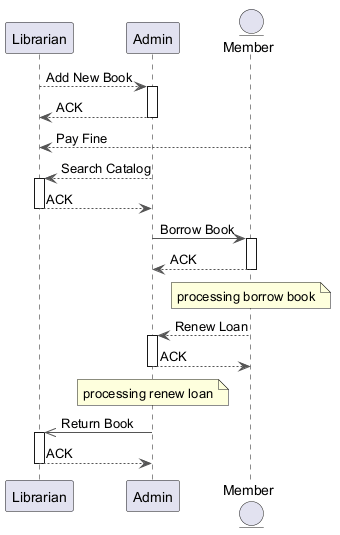

The diagram above was rendered by PlantUML. Its source (embedded in the PNG):
@startuml
skinparam backgroundColor #FFFFFF
skinparam classBackgroundColor #E8F4FA
skinparam classBorderColor #2C7DA0
skinparam ArrowColor #555555
participant "Librarian" as L
participant "Admin" as A
entity "Member" as M
L --> A : Add New Book
activate A
A --> L : ACK
deactivate A
M --> L : Pay Fine
A --> L : Search Catalog
activate L
L --> A : ACK
deactivate L
A -> M : Borrow Book
activate M
M --> A : ACK
deactivate M
note over M : processing borrow book
M --> A : Renew Loan
activate A
A --> M : ACK
deactivate A
note over A : processing renew loan
A ->> L : Return Book
activate L
L --> A : ACK
deactivate L
@enduml